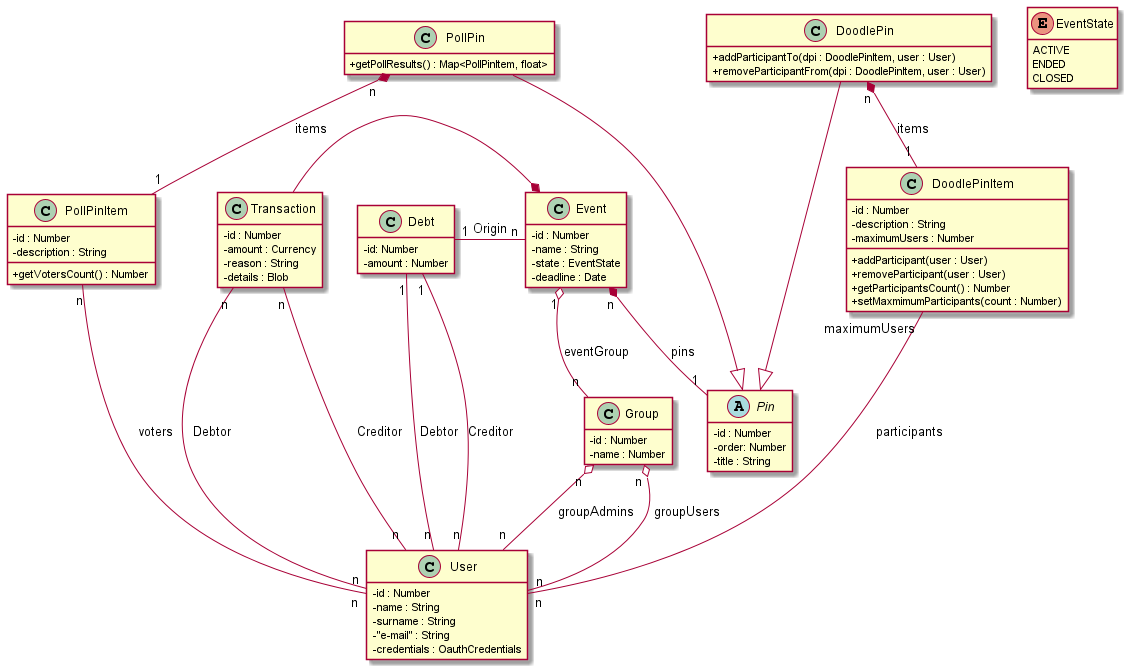

The diagram above was rendered by PlantUML. Its source (embedded in the PNG):
@startuml Class Diagram

hide empty members
skinparam classAttributeIconSize 0

class User {
    -id : Number
    -name : String
    -surname : String
    -"e-mail" : String
    -credentials : OauthCredentials
}

class Group {
    -id : Number
    -name : Number
}

Group "n " o-- "n " User : " groupAdmins"
Group "n " o-- "n " User : " groupUsers"

class Event {
    -id : Number
    -name : String
    -state : EventState
    -deadline : Date
}

Event " 1" o-- " n" Group : "eventGroup"

Event "n" *-- "1" Pin : "pins"

abstract Pin {
    -id : Number
    -order: Number
    -title : String
    ' Possibilità di aggiungere una "discussione" per il singolo pin
}

class PollPin {
    + getPollResults() : Map<PollPinItem, float>
}

PollPin -|> Pin
PollPin "n" *-- "1" PollPinItem : items

class PollPinItem {
    - id : Number
    - description : String
    + getVotersCount() : Number
}

PollPinItem "n" --- "n" User : voters

class DoodlePin {
    +addParticipantTo(dpi : DoodlePinItem, user : User)
    +removeParticipantFrom(dpi : DoodlePinItem, user : User)
}

DoodlePin -|> Pin
DoodlePin "n" *-- "1" DoodlePinItem : items

class DoodlePinItem {
    - id : Number
    - description : String
    - maximumUsers : Number
    +addParticipant(user : User)
    +removeParticipant(user : User)
    + getParticipantsCount() : Number
    + setMaxmimumParticipants(count : Number)
}

DoodlePinItem "maximumUsers" --- "n" User : participants

class Transaction {
    - id : Number
    - amount : Currency
    ' causale
    - reason : String
    - details : Blob
    ' confirmation
}

Transaction -right-* Event
Transaction "n" --- "n" User : Debtor
Transaction "n" --- "n" User : Creditor

class Debt {
    - id: Number
    - amount : Number
}

Debt "1" --right- "n" Event : Origin
Debt "1" --- "n" User : Debtor
Debt "1" --- "n" User : Creditor

enum EventState {
    ACTIVE
    ENDED
    CLOSED
}

@enduml